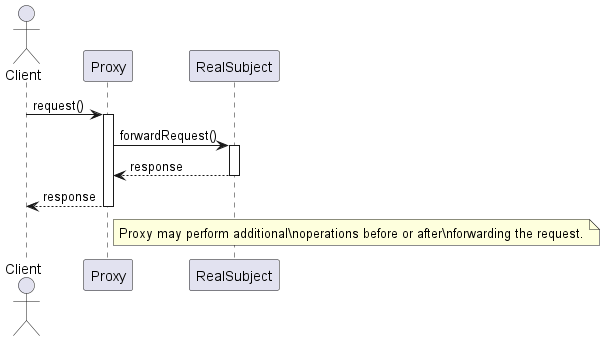

The diagram above was rendered by PlantUML. Its source (embedded in the PNG):
@startuml ProxyPatternSequenceDiagram

actor Client
participant "Proxy" as Proxy
participant "RealSubject" as RealSubject

Client -> Proxy : request()
activate Proxy

Proxy -> RealSubject : forwardRequest()
activate RealSubject

RealSubject --> Proxy : response
deactivate RealSubject

Proxy --> Client : response
deactivate Proxy

note right of Proxy
  Proxy may perform additional\noperations before or after\nforwarding the request.
end note

@enduml